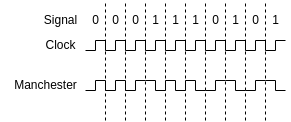

The diagram above was exported from draw.io. Its source (the exported page's mxGraphModel, read from the mxfile embedded in the PNG):
<mxGraphModel dx="1228" dy="253" grid="1" gridSize="10" guides="1" tooltips="1" connect="1" arrows="1" fold="1" page="1" pageScale="1" pageWidth="850" pageHeight="1100" math="0" shadow="0">
  <root>
    <mxCell id="0" />
    <mxCell id="1" parent="0" />
    <mxCell id="cc5U2h4997su2ZT0h2EG-3" value="" style="endArrow=none;html=1;rounded=0;" edge="1" parent="1">
      <mxGeometry width="50" height="50" relative="1" as="geometry">
        <mxPoint y="330" as="sourcePoint" />
        <mxPoint x="10" y="330" as="targetPoint" />
      </mxGeometry>
    </mxCell>
    <mxCell id="cc5U2h4997su2ZT0h2EG-4" value="" style="endArrow=none;html=1;rounded=0;" edge="1" parent="1">
      <mxGeometry width="50" height="50" relative="1" as="geometry">
        <mxPoint x="10" y="320" as="sourcePoint" />
        <mxPoint x="10" y="330" as="targetPoint" />
      </mxGeometry>
    </mxCell>
    <mxCell id="cc5U2h4997su2ZT0h2EG-5" value="" style="endArrow=none;html=1;rounded=0;" edge="1" parent="1">
      <mxGeometry width="50" height="50" relative="1" as="geometry">
        <mxPoint x="10" y="320" as="sourcePoint" />
        <mxPoint x="20" y="320" as="targetPoint" />
      </mxGeometry>
    </mxCell>
    <mxCell id="cc5U2h4997su2ZT0h2EG-11" value="" style="endArrow=none;html=1;rounded=0;" edge="1" parent="1">
      <mxGeometry width="50" height="50" relative="1" as="geometry">
        <mxPoint x="20" y="330" as="sourcePoint" />
        <mxPoint x="20" y="320" as="targetPoint" />
      </mxGeometry>
    </mxCell>
    <mxCell id="cc5U2h4997su2ZT0h2EG-12" value="" style="endArrow=none;html=1;rounded=0;" edge="1" parent="1">
      <mxGeometry width="50" height="50" relative="1" as="geometry">
        <mxPoint x="20" y="330" as="sourcePoint" />
        <mxPoint x="30" y="330" as="targetPoint" />
      </mxGeometry>
    </mxCell>
    <mxCell id="cc5U2h4997su2ZT0h2EG-13" value="" style="endArrow=none;html=1;rounded=0;" edge="1" parent="1">
      <mxGeometry width="50" height="50" relative="1" as="geometry">
        <mxPoint x="30" y="330" as="sourcePoint" />
        <mxPoint x="30" y="320" as="targetPoint" />
      </mxGeometry>
    </mxCell>
    <mxCell id="cc5U2h4997su2ZT0h2EG-14" value="" style="endArrow=none;html=1;rounded=0;" edge="1" parent="1">
      <mxGeometry width="50" height="50" relative="1" as="geometry">
        <mxPoint x="40" y="330" as="sourcePoint" />
        <mxPoint x="40" y="320" as="targetPoint" />
      </mxGeometry>
    </mxCell>
    <mxCell id="cc5U2h4997su2ZT0h2EG-15" value="" style="endArrow=none;html=1;rounded=0;" edge="1" parent="1">
      <mxGeometry width="50" height="50" relative="1" as="geometry">
        <mxPoint x="30" y="320" as="sourcePoint" />
        <mxPoint x="40" y="320" as="targetPoint" />
      </mxGeometry>
    </mxCell>
    <mxCell id="cc5U2h4997su2ZT0h2EG-16" value="" style="endArrow=none;html=1;rounded=0;" edge="1" parent="1">
      <mxGeometry width="50" height="50" relative="1" as="geometry">
        <mxPoint x="40" y="330" as="sourcePoint" />
        <mxPoint x="50" y="330" as="targetPoint" />
      </mxGeometry>
    </mxCell>
    <mxCell id="cc5U2h4997su2ZT0h2EG-17" value="" style="endArrow=none;html=1;rounded=0;" edge="1" parent="1">
      <mxGeometry width="50" height="50" relative="1" as="geometry">
        <mxPoint x="50" y="330" as="sourcePoint" />
        <mxPoint x="50" y="320" as="targetPoint" />
      </mxGeometry>
    </mxCell>
    <mxCell id="cc5U2h4997su2ZT0h2EG-18" value="" style="endArrow=none;html=1;rounded=0;" edge="1" parent="1">
      <mxGeometry width="50" height="50" relative="1" as="geometry">
        <mxPoint x="60" y="330" as="sourcePoint" />
        <mxPoint x="60" y="320" as="targetPoint" />
      </mxGeometry>
    </mxCell>
    <mxCell id="cc5U2h4997su2ZT0h2EG-19" value="" style="endArrow=none;html=1;rounded=0;" edge="1" parent="1">
      <mxGeometry width="50" height="50" relative="1" as="geometry">
        <mxPoint x="70" y="330" as="sourcePoint" />
        <mxPoint x="70" y="320" as="targetPoint" />
      </mxGeometry>
    </mxCell>
    <mxCell id="cc5U2h4997su2ZT0h2EG-20" value="" style="endArrow=none;html=1;rounded=0;" edge="1" parent="1">
      <mxGeometry width="50" height="50" relative="1" as="geometry">
        <mxPoint x="80" y="330" as="sourcePoint" />
        <mxPoint x="80" y="320" as="targetPoint" />
      </mxGeometry>
    </mxCell>
    <mxCell id="cc5U2h4997su2ZT0h2EG-21" value="" style="endArrow=none;html=1;rounded=0;" edge="1" parent="1">
      <mxGeometry width="50" height="50" relative="1" as="geometry">
        <mxPoint x="90" y="330" as="sourcePoint" />
        <mxPoint x="90" y="320" as="targetPoint" />
      </mxGeometry>
    </mxCell>
    <mxCell id="cc5U2h4997su2ZT0h2EG-22" value="" style="endArrow=none;html=1;rounded=0;" edge="1" parent="1">
      <mxGeometry width="50" height="50" relative="1" as="geometry">
        <mxPoint x="50" y="320" as="sourcePoint" />
        <mxPoint x="60" y="320" as="targetPoint" />
      </mxGeometry>
    </mxCell>
    <mxCell id="cc5U2h4997su2ZT0h2EG-23" value="" style="endArrow=none;html=1;rounded=0;" edge="1" parent="1">
      <mxGeometry width="50" height="50" relative="1" as="geometry">
        <mxPoint x="60" y="330" as="sourcePoint" />
        <mxPoint x="70" y="330" as="targetPoint" />
      </mxGeometry>
    </mxCell>
    <mxCell id="cc5U2h4997su2ZT0h2EG-24" value="" style="endArrow=none;html=1;rounded=0;" edge="1" parent="1">
      <mxGeometry width="50" height="50" relative="1" as="geometry">
        <mxPoint x="70" y="320" as="sourcePoint" />
        <mxPoint x="80" y="320" as="targetPoint" />
      </mxGeometry>
    </mxCell>
    <mxCell id="cc5U2h4997su2ZT0h2EG-25" value="" style="endArrow=none;html=1;rounded=0;" edge="1" parent="1">
      <mxGeometry width="50" height="50" relative="1" as="geometry">
        <mxPoint x="80" y="330" as="sourcePoint" />
        <mxPoint x="90" y="330" as="targetPoint" />
      </mxGeometry>
    </mxCell>
    <mxCell id="cc5U2h4997su2ZT0h2EG-26" value="" style="endArrow=none;html=1;rounded=0;" edge="1" parent="1">
      <mxGeometry width="50" height="50" relative="1" as="geometry">
        <mxPoint x="100" y="330" as="sourcePoint" />
        <mxPoint x="100" y="320" as="targetPoint" />
      </mxGeometry>
    </mxCell>
    <mxCell id="cc5U2h4997su2ZT0h2EG-27" value="" style="endArrow=none;html=1;rounded=0;" edge="1" parent="1">
      <mxGeometry width="50" height="50" relative="1" as="geometry">
        <mxPoint x="110" y="330" as="sourcePoint" />
        <mxPoint x="110" y="320" as="targetPoint" />
      </mxGeometry>
    </mxCell>
    <mxCell id="cc5U2h4997su2ZT0h2EG-28" value="" style="endArrow=none;html=1;rounded=0;" edge="1" parent="1">
      <mxGeometry width="50" height="50" relative="1" as="geometry">
        <mxPoint x="120" y="330" as="sourcePoint" />
        <mxPoint x="120" y="320" as="targetPoint" />
      </mxGeometry>
    </mxCell>
    <mxCell id="cc5U2h4997su2ZT0h2EG-29" value="" style="endArrow=none;html=1;rounded=0;" edge="1" parent="1">
      <mxGeometry width="50" height="50" relative="1" as="geometry">
        <mxPoint x="130" y="330" as="sourcePoint" />
        <mxPoint x="130" y="320" as="targetPoint" />
      </mxGeometry>
    </mxCell>
    <mxCell id="cc5U2h4997su2ZT0h2EG-30" value="" style="endArrow=none;html=1;rounded=0;" edge="1" parent="1">
      <mxGeometry width="50" height="50" relative="1" as="geometry">
        <mxPoint x="140" y="330" as="sourcePoint" />
        <mxPoint x="140" y="320" as="targetPoint" />
      </mxGeometry>
    </mxCell>
    <mxCell id="cc5U2h4997su2ZT0h2EG-31" value="" style="endArrow=none;html=1;rounded=0;" edge="1" parent="1">
      <mxGeometry width="50" height="50" relative="1" as="geometry">
        <mxPoint x="100" y="320" as="sourcePoint" />
        <mxPoint x="90" y="320" as="targetPoint" />
      </mxGeometry>
    </mxCell>
    <mxCell id="cc5U2h4997su2ZT0h2EG-32" value="" style="endArrow=none;html=1;rounded=0;" edge="1" parent="1">
      <mxGeometry width="50" height="50" relative="1" as="geometry">
        <mxPoint x="100" y="330" as="sourcePoint" />
        <mxPoint x="110" y="330" as="targetPoint" />
      </mxGeometry>
    </mxCell>
    <mxCell id="cc5U2h4997su2ZT0h2EG-33" value="" style="endArrow=none;html=1;rounded=0;" edge="1" parent="1">
      <mxGeometry width="50" height="50" relative="1" as="geometry">
        <mxPoint x="110" y="320" as="sourcePoint" />
        <mxPoint x="120" y="320" as="targetPoint" />
      </mxGeometry>
    </mxCell>
    <mxCell id="cc5U2h4997su2ZT0h2EG-34" value="" style="endArrow=none;html=1;rounded=0;" edge="1" parent="1">
      <mxGeometry width="50" height="50" relative="1" as="geometry">
        <mxPoint x="120" y="330" as="sourcePoint" />
        <mxPoint x="130" y="330" as="targetPoint" />
      </mxGeometry>
    </mxCell>
    <mxCell id="cc5U2h4997su2ZT0h2EG-35" value="" style="endArrow=none;html=1;rounded=0;" edge="1" parent="1">
      <mxGeometry width="50" height="50" relative="1" as="geometry">
        <mxPoint x="130" y="320" as="sourcePoint" />
        <mxPoint x="140" y="320" as="targetPoint" />
      </mxGeometry>
    </mxCell>
    <mxCell id="cc5U2h4997su2ZT0h2EG-36" value="" style="endArrow=none;html=1;rounded=0;" edge="1" parent="1">
      <mxGeometry width="50" height="50" relative="1" as="geometry">
        <mxPoint x="150" y="330" as="sourcePoint" />
        <mxPoint x="150" y="320" as="targetPoint" />
      </mxGeometry>
    </mxCell>
    <mxCell id="cc5U2h4997su2ZT0h2EG-37" value="" style="endArrow=none;html=1;rounded=0;" edge="1" parent="1">
      <mxGeometry width="50" height="50" relative="1" as="geometry">
        <mxPoint x="160" y="330" as="sourcePoint" />
        <mxPoint x="160" y="320" as="targetPoint" />
      </mxGeometry>
    </mxCell>
    <mxCell id="cc5U2h4997su2ZT0h2EG-38" value="" style="endArrow=none;html=1;rounded=0;" edge="1" parent="1">
      <mxGeometry width="50" height="50" relative="1" as="geometry">
        <mxPoint x="170" y="330" as="sourcePoint" />
        <mxPoint x="170" y="320" as="targetPoint" />
      </mxGeometry>
    </mxCell>
    <mxCell id="cc5U2h4997su2ZT0h2EG-40" value="" style="endArrow=none;html=1;rounded=0;" edge="1" parent="1">
      <mxGeometry width="50" height="50" relative="1" as="geometry">
        <mxPoint x="140" y="330" as="sourcePoint" />
        <mxPoint x="150" y="330" as="targetPoint" />
      </mxGeometry>
    </mxCell>
    <mxCell id="cc5U2h4997su2ZT0h2EG-41" value="" style="endArrow=none;html=1;rounded=0;" edge="1" parent="1">
      <mxGeometry width="50" height="50" relative="1" as="geometry">
        <mxPoint x="160" y="320" as="sourcePoint" />
        <mxPoint x="150" y="320" as="targetPoint" />
      </mxGeometry>
    </mxCell>
    <mxCell id="cc5U2h4997su2ZT0h2EG-42" value="" style="endArrow=none;html=1;rounded=0;" edge="1" parent="1">
      <mxGeometry width="50" height="50" relative="1" as="geometry">
        <mxPoint x="170" y="330" as="sourcePoint" />
        <mxPoint x="160" y="330" as="targetPoint" />
      </mxGeometry>
    </mxCell>
    <mxCell id="cc5U2h4997su2ZT0h2EG-44" value="" style="endArrow=none;dashed=1;html=1;rounded=0;" edge="1" parent="1">
      <mxGeometry width="50" height="50" relative="1" as="geometry">
        <mxPoint x="20" y="400" as="sourcePoint" />
        <mxPoint x="20" y="280" as="targetPoint" />
      </mxGeometry>
    </mxCell>
    <mxCell id="cc5U2h4997su2ZT0h2EG-45" value="" style="endArrow=none;dashed=1;html=1;rounded=0;" edge="1" parent="1">
      <mxGeometry width="50" height="50" relative="1" as="geometry">
        <mxPoint x="40" y="400" as="sourcePoint" />
        <mxPoint x="40" y="280" as="targetPoint" />
      </mxGeometry>
    </mxCell>
    <mxCell id="cc5U2h4997su2ZT0h2EG-46" value="" style="endArrow=none;dashed=1;html=1;rounded=0;" edge="1" parent="1">
      <mxGeometry width="50" height="50" relative="1" as="geometry">
        <mxPoint x="60" y="400" as="sourcePoint" />
        <mxPoint x="60" y="280" as="targetPoint" />
      </mxGeometry>
    </mxCell>
    <mxCell id="cc5U2h4997su2ZT0h2EG-47" value="" style="endArrow=none;dashed=1;html=1;rounded=0;" edge="1" parent="1">
      <mxGeometry width="50" height="50" relative="1" as="geometry">
        <mxPoint x="80" y="400" as="sourcePoint" />
        <mxPoint x="80" y="280" as="targetPoint" />
      </mxGeometry>
    </mxCell>
    <mxCell id="cc5U2h4997su2ZT0h2EG-48" value="" style="endArrow=none;dashed=1;html=1;rounded=0;" edge="1" parent="1">
      <mxGeometry width="50" height="50" relative="1" as="geometry">
        <mxPoint x="100" y="400" as="sourcePoint" />
        <mxPoint x="100" y="280" as="targetPoint" />
      </mxGeometry>
    </mxCell>
    <mxCell id="cc5U2h4997su2ZT0h2EG-49" value="" style="endArrow=none;dashed=1;html=1;rounded=0;" edge="1" parent="1">
      <mxGeometry width="50" height="50" relative="1" as="geometry">
        <mxPoint x="120" y="400" as="sourcePoint" />
        <mxPoint x="120" y="280" as="targetPoint" />
      </mxGeometry>
    </mxCell>
    <mxCell id="cc5U2h4997su2ZT0h2EG-50" value="" style="endArrow=none;dashed=1;html=1;rounded=0;" edge="1" parent="1">
      <mxGeometry width="50" height="50" relative="1" as="geometry">
        <mxPoint x="140" y="400" as="sourcePoint" />
        <mxPoint x="140" y="280" as="targetPoint" />
      </mxGeometry>
    </mxCell>
    <mxCell id="cc5U2h4997su2ZT0h2EG-51" value="" style="endArrow=none;dashed=1;html=1;rounded=0;" edge="1" parent="1">
      <mxGeometry width="50" height="50" relative="1" as="geometry">
        <mxPoint x="160" y="400" as="sourcePoint" />
        <mxPoint x="160" y="280" as="targetPoint" />
      </mxGeometry>
    </mxCell>
    <mxCell id="cc5U2h4997su2ZT0h2EG-52" value="" style="endArrow=none;dashed=1;html=1;rounded=0;" edge="1" parent="1">
      <mxGeometry width="50" height="50" relative="1" as="geometry">
        <mxPoint x="180" y="400" as="sourcePoint" />
        <mxPoint x="180" y="280" as="targetPoint" />
      </mxGeometry>
    </mxCell>
    <mxCell id="cc5U2h4997su2ZT0h2EG-53" value="" style="endArrow=none;html=1;rounded=0;" edge="1" parent="1">
      <mxGeometry width="50" height="50" relative="1" as="geometry">
        <mxPoint x="180" y="320" as="sourcePoint" />
        <mxPoint x="170" y="320" as="targetPoint" />
      </mxGeometry>
    </mxCell>
    <mxCell id="cc5U2h4997su2ZT0h2EG-54" value="" style="endArrow=none;html=1;rounded=0;" edge="1" parent="1">
      <mxGeometry width="50" height="50" relative="1" as="geometry">
        <mxPoint x="180" y="320" as="sourcePoint" />
        <mxPoint x="180" y="330" as="targetPoint" />
      </mxGeometry>
    </mxCell>
    <mxCell id="cc5U2h4997su2ZT0h2EG-55" value="" style="endArrow=none;html=1;rounded=0;" edge="1" parent="1">
      <mxGeometry width="50" height="50" relative="1" as="geometry">
        <mxPoint x="190" y="330" as="sourcePoint" />
        <mxPoint x="180" y="330" as="targetPoint" />
      </mxGeometry>
    </mxCell>
    <mxCell id="cc5U2h4997su2ZT0h2EG-56" value="" style="endArrow=none;html=1;rounded=0;" edge="1" parent="1">
      <mxGeometry width="50" height="50" relative="1" as="geometry">
        <mxPoint x="190" y="320" as="sourcePoint" />
        <mxPoint x="190" y="330" as="targetPoint" />
      </mxGeometry>
    </mxCell>
    <mxCell id="cc5U2h4997su2ZT0h2EG-57" value="" style="endArrow=none;html=1;rounded=0;" edge="1" parent="1">
      <mxGeometry width="50" height="50" relative="1" as="geometry">
        <mxPoint x="200" y="320" as="sourcePoint" />
        <mxPoint x="190" y="320" as="targetPoint" />
      </mxGeometry>
    </mxCell>
    <mxCell id="cc5U2h4997su2ZT0h2EG-67" value="0" style="text;html=1;align=center;verticalAlign=middle;resizable=0;points=[];autosize=1;strokeColor=none;fillColor=none;" vertex="1" parent="1">
      <mxGeometry x="15" y="285" width="30" height="30" as="geometry" />
    </mxCell>
    <mxCell id="cc5U2h4997su2ZT0h2EG-68" value="0" style="text;html=1;align=center;verticalAlign=middle;resizable=0;points=[];autosize=1;strokeColor=none;fillColor=none;rotation=0;" vertex="1" parent="1">
      <mxGeometry x="35" y="285" width="30" height="30" as="geometry" />
    </mxCell>
    <mxCell id="cc5U2h4997su2ZT0h2EG-69" value="1" style="text;html=1;align=center;verticalAlign=middle;resizable=0;points=[];autosize=1;strokeColor=none;fillColor=none;rotation=0;" vertex="1" parent="1">
      <mxGeometry x="55" y="285" width="30" height="30" as="geometry" />
    </mxCell>
    <mxCell id="cc5U2h4997su2ZT0h2EG-70" value="1" style="text;html=1;align=center;verticalAlign=middle;resizable=0;points=[];autosize=1;strokeColor=none;fillColor=none;rotation=0;" vertex="1" parent="1">
      <mxGeometry x="75" y="285" width="30" height="30" as="geometry" />
    </mxCell>
    <mxCell id="cc5U2h4997su2ZT0h2EG-72" value="1" style="text;html=1;align=center;verticalAlign=middle;resizable=0;points=[];autosize=1;strokeColor=none;fillColor=none;rotation=0;" vertex="1" parent="1">
      <mxGeometry x="95" y="285" width="30" height="30" as="geometry" />
    </mxCell>
    <mxCell id="cc5U2h4997su2ZT0h2EG-73" value="0" style="text;html=1;align=center;verticalAlign=middle;resizable=0;points=[];autosize=1;strokeColor=none;fillColor=none;rotation=0;" vertex="1" parent="1">
      <mxGeometry x="115" y="285" width="30" height="30" as="geometry" />
    </mxCell>
    <mxCell id="cc5U2h4997su2ZT0h2EG-75" value="0" style="text;html=1;align=center;verticalAlign=middle;resizable=0;points=[];autosize=1;strokeColor=none;fillColor=none;rotation=0;" vertex="1" parent="1">
      <mxGeometry x="155" y="285" width="30" height="30" as="geometry" />
    </mxCell>
    <mxCell id="cc5U2h4997su2ZT0h2EG-77" value="1" style="text;html=1;align=center;verticalAlign=middle;resizable=0;points=[];autosize=1;strokeColor=none;fillColor=none;rotation=0;" vertex="1" parent="1">
      <mxGeometry x="135" y="285" width="30" height="30" as="geometry" />
    </mxCell>
    <mxCell id="cc5U2h4997su2ZT0h2EG-78" value="1" style="text;html=1;align=center;verticalAlign=middle;resizable=0;points=[];autosize=1;strokeColor=none;fillColor=none;rotation=0;" vertex="1" parent="1">
      <mxGeometry x="175" y="285" width="30" height="30" as="geometry" />
    </mxCell>
    <mxCell id="cc5U2h4997su2ZT0h2EG-79" value="0" style="text;html=1;align=center;verticalAlign=middle;resizable=0;points=[];autosize=1;strokeColor=none;fillColor=none;rotation=0;" vertex="1" parent="1">
      <mxGeometry x="-5" y="285" width="30" height="30" as="geometry" />
    </mxCell>
    <mxCell id="cc5U2h4997su2ZT0h2EG-85" value="" style="endArrow=none;html=1;rounded=0;" edge="1" parent="1">
      <mxGeometry width="50" height="50" relative="1" as="geometry">
        <mxPoint y="370" as="sourcePoint" />
        <mxPoint x="10" y="370" as="targetPoint" />
      </mxGeometry>
    </mxCell>
    <mxCell id="cc5U2h4997su2ZT0h2EG-86" value="" style="endArrow=none;html=1;rounded=0;" edge="1" parent="1">
      <mxGeometry width="50" height="50" relative="1" as="geometry">
        <mxPoint x="20" y="370" as="sourcePoint" />
        <mxPoint x="30" y="370" as="targetPoint" />
      </mxGeometry>
    </mxCell>
    <mxCell id="cc5U2h4997su2ZT0h2EG-87" value="" style="endArrow=none;html=1;rounded=0;" edge="1" parent="1">
      <mxGeometry width="50" height="50" relative="1" as="geometry">
        <mxPoint x="50" y="370" as="sourcePoint" />
        <mxPoint x="40" y="370" as="targetPoint" />
      </mxGeometry>
    </mxCell>
    <mxCell id="cc5U2h4997su2ZT0h2EG-88" value="" style="endArrow=none;html=1;rounded=0;" edge="1" parent="1">
      <mxGeometry width="50" height="50" relative="1" as="geometry">
        <mxPoint x="10" y="360" as="sourcePoint" />
        <mxPoint x="20" y="360" as="targetPoint" />
      </mxGeometry>
    </mxCell>
    <mxCell id="cc5U2h4997su2ZT0h2EG-89" value="" style="endArrow=none;html=1;rounded=0;" edge="1" parent="1">
      <mxGeometry width="50" height="50" relative="1" as="geometry">
        <mxPoint x="30" y="360" as="sourcePoint" />
        <mxPoint x="40" y="360" as="targetPoint" />
      </mxGeometry>
    </mxCell>
    <mxCell id="cc5U2h4997su2ZT0h2EG-90" value="" style="endArrow=none;html=1;rounded=0;" edge="1" parent="1">
      <mxGeometry width="50" height="50" relative="1" as="geometry">
        <mxPoint x="50" y="360" as="sourcePoint" />
        <mxPoint x="50" y="370" as="targetPoint" />
      </mxGeometry>
    </mxCell>
    <mxCell id="cc5U2h4997su2ZT0h2EG-91" value="" style="endArrow=none;html=1;rounded=0;" edge="1" parent="1">
      <mxGeometry width="50" height="50" relative="1" as="geometry">
        <mxPoint x="50" y="360" as="sourcePoint" />
        <mxPoint x="60" y="360" as="targetPoint" />
      </mxGeometry>
    </mxCell>
    <mxCell id="cc5U2h4997su2ZT0h2EG-93" value="" style="endArrow=none;html=1;rounded=0;" edge="1" parent="1">
      <mxGeometry width="50" height="50" relative="1" as="geometry">
        <mxPoint x="10" y="360" as="sourcePoint" />
        <mxPoint x="10" y="370" as="targetPoint" />
      </mxGeometry>
    </mxCell>
    <mxCell id="cc5U2h4997su2ZT0h2EG-94" value="" style="endArrow=none;html=1;rounded=0;" edge="1" parent="1">
      <mxGeometry width="50" height="50" relative="1" as="geometry">
        <mxPoint x="30" y="370" as="sourcePoint" />
        <mxPoint x="30" y="360" as="targetPoint" />
      </mxGeometry>
    </mxCell>
    <mxCell id="cc5U2h4997su2ZT0h2EG-95" value="" style="endArrow=none;html=1;rounded=0;" edge="1" parent="1">
      <mxGeometry width="50" height="50" relative="1" as="geometry">
        <mxPoint x="40" y="370" as="sourcePoint" />
        <mxPoint x="40" y="360" as="targetPoint" />
      </mxGeometry>
    </mxCell>
    <mxCell id="cc5U2h4997su2ZT0h2EG-96" value="" style="endArrow=none;html=1;rounded=0;" edge="1" parent="1">
      <mxGeometry width="50" height="50" relative="1" as="geometry">
        <mxPoint x="20" y="360" as="sourcePoint" />
        <mxPoint x="20" y="370" as="targetPoint" />
      </mxGeometry>
    </mxCell>
    <mxCell id="cc5U2h4997su2ZT0h2EG-97" value="" style="endArrow=none;html=1;rounded=0;" edge="1" parent="1">
      <mxGeometry width="50" height="50" relative="1" as="geometry">
        <mxPoint x="60" y="360" as="sourcePoint" />
        <mxPoint x="70" y="360" as="targetPoint" />
      </mxGeometry>
    </mxCell>
    <mxCell id="cc5U2h4997su2ZT0h2EG-98" value="" style="endArrow=none;html=1;rounded=0;" edge="1" parent="1">
      <mxGeometry width="50" height="50" relative="1" as="geometry">
        <mxPoint x="70" y="360" as="sourcePoint" />
        <mxPoint x="70" y="370" as="targetPoint" />
      </mxGeometry>
    </mxCell>
    <mxCell id="cc5U2h4997su2ZT0h2EG-99" value="" style="endArrow=none;html=1;rounded=0;" edge="1" parent="1">
      <mxGeometry width="50" height="50" relative="1" as="geometry">
        <mxPoint x="80" y="370" as="sourcePoint" />
        <mxPoint x="70" y="370" as="targetPoint" />
      </mxGeometry>
    </mxCell>
    <mxCell id="cc5U2h4997su2ZT0h2EG-100" value="" style="endArrow=none;html=1;rounded=0;" edge="1" parent="1">
      <mxGeometry width="50" height="50" relative="1" as="geometry">
        <mxPoint x="80" y="360" as="sourcePoint" />
        <mxPoint x="80" y="370" as="targetPoint" />
      </mxGeometry>
    </mxCell>
    <mxCell id="cc5U2h4997su2ZT0h2EG-101" value="" style="endArrow=none;html=1;rounded=0;" edge="1" parent="1">
      <mxGeometry width="50" height="50" relative="1" as="geometry">
        <mxPoint x="80" y="360" as="sourcePoint" />
        <mxPoint x="90" y="360" as="targetPoint" />
      </mxGeometry>
    </mxCell>
    <mxCell id="cc5U2h4997su2ZT0h2EG-102" value="" style="endArrow=none;html=1;rounded=0;" edge="1" parent="1">
      <mxGeometry width="50" height="50" relative="1" as="geometry">
        <mxPoint x="90" y="360" as="sourcePoint" />
        <mxPoint x="90" y="370" as="targetPoint" />
      </mxGeometry>
    </mxCell>
    <mxCell id="cc5U2h4997su2ZT0h2EG-103" value="" style="endArrow=none;html=1;rounded=0;" edge="1" parent="1">
      <mxGeometry width="50" height="50" relative="1" as="geometry">
        <mxPoint x="100" y="370" as="sourcePoint" />
        <mxPoint x="90" y="370" as="targetPoint" />
      </mxGeometry>
    </mxCell>
    <mxCell id="cc5U2h4997su2ZT0h2EG-104" value="" style="endArrow=none;html=1;rounded=0;" edge="1" parent="1">
      <mxGeometry width="50" height="50" relative="1" as="geometry">
        <mxPoint x="100" y="370" as="sourcePoint" />
        <mxPoint x="100" y="360" as="targetPoint" />
      </mxGeometry>
    </mxCell>
    <mxCell id="cc5U2h4997su2ZT0h2EG-105" value="" style="endArrow=none;html=1;rounded=0;" edge="1" parent="1">
      <mxGeometry width="50" height="50" relative="1" as="geometry">
        <mxPoint x="110" y="360" as="sourcePoint" />
        <mxPoint x="100" y="360" as="targetPoint" />
      </mxGeometry>
    </mxCell>
    <mxCell id="cc5U2h4997su2ZT0h2EG-106" value="" style="endArrow=none;html=1;rounded=0;" edge="1" parent="1">
      <mxGeometry width="50" height="50" relative="1" as="geometry">
        <mxPoint x="110" y="370" as="sourcePoint" />
        <mxPoint x="110" y="360" as="targetPoint" />
      </mxGeometry>
    </mxCell>
    <mxCell id="cc5U2h4997su2ZT0h2EG-107" value="" style="endArrow=none;html=1;rounded=0;" edge="1" parent="1">
      <mxGeometry width="50" height="50" relative="1" as="geometry">
        <mxPoint x="110" y="370" as="sourcePoint" />
        <mxPoint x="120" y="370" as="targetPoint" />
      </mxGeometry>
    </mxCell>
    <mxCell id="cc5U2h4997su2ZT0h2EG-108" value="" style="endArrow=none;html=1;rounded=0;" edge="1" parent="1">
      <mxGeometry width="50" height="50" relative="1" as="geometry">
        <mxPoint x="120" y="370" as="sourcePoint" />
        <mxPoint x="130" y="370" as="targetPoint" />
      </mxGeometry>
    </mxCell>
    <mxCell id="cc5U2h4997su2ZT0h2EG-109" value="" style="endArrow=none;html=1;rounded=0;" edge="1" parent="1">
      <mxGeometry width="50" height="50" relative="1" as="geometry">
        <mxPoint x="130" y="370" as="sourcePoint" />
        <mxPoint x="130" y="360" as="targetPoint" />
      </mxGeometry>
    </mxCell>
    <mxCell id="cc5U2h4997su2ZT0h2EG-110" value="" style="endArrow=none;html=1;rounded=0;" edge="1" parent="1">
      <mxGeometry width="50" height="50" relative="1" as="geometry">
        <mxPoint x="140" y="360" as="sourcePoint" />
        <mxPoint x="130" y="360" as="targetPoint" />
      </mxGeometry>
    </mxCell>
    <mxCell id="cc5U2h4997su2ZT0h2EG-111" value="" style="endArrow=none;html=1;rounded=0;" edge="1" parent="1">
      <mxGeometry width="50" height="50" relative="1" as="geometry">
        <mxPoint x="150" y="360" as="sourcePoint" />
        <mxPoint x="140" y="360" as="targetPoint" />
      </mxGeometry>
    </mxCell>
    <mxCell id="cc5U2h4997su2ZT0h2EG-112" value="" style="endArrow=none;html=1;rounded=0;" edge="1" parent="1">
      <mxGeometry width="50" height="50" relative="1" as="geometry">
        <mxPoint x="150" y="370" as="sourcePoint" />
        <mxPoint x="150" y="360" as="targetPoint" />
      </mxGeometry>
    </mxCell>
    <mxCell id="cc5U2h4997su2ZT0h2EG-113" value="" style="endArrow=none;html=1;rounded=0;" edge="1" parent="1">
      <mxGeometry width="50" height="50" relative="1" as="geometry">
        <mxPoint x="150" y="370" as="sourcePoint" />
        <mxPoint x="160" y="370" as="targetPoint" />
      </mxGeometry>
    </mxCell>
    <mxCell id="cc5U2h4997su2ZT0h2EG-114" value="" style="endArrow=none;html=1;rounded=0;" edge="1" parent="1">
      <mxGeometry width="50" height="50" relative="1" as="geometry">
        <mxPoint x="160" y="370" as="sourcePoint" />
        <mxPoint x="170" y="370" as="targetPoint" />
      </mxGeometry>
    </mxCell>
    <mxCell id="cc5U2h4997su2ZT0h2EG-115" value="" style="endArrow=none;html=1;rounded=0;" edge="1" parent="1">
      <mxGeometry width="50" height="50" relative="1" as="geometry">
        <mxPoint x="170" y="370" as="sourcePoint" />
        <mxPoint x="170" y="360" as="targetPoint" />
      </mxGeometry>
    </mxCell>
    <mxCell id="cc5U2h4997su2ZT0h2EG-116" value="" style="endArrow=none;html=1;rounded=0;" edge="1" parent="1">
      <mxGeometry width="50" height="50" relative="1" as="geometry">
        <mxPoint x="180" y="360" as="sourcePoint" />
        <mxPoint x="170" y="360" as="targetPoint" />
      </mxGeometry>
    </mxCell>
    <mxCell id="cc5U2h4997su2ZT0h2EG-117" value="" style="endArrow=none;html=1;rounded=0;" edge="1" parent="1">
      <mxGeometry width="50" height="50" relative="1" as="geometry">
        <mxPoint x="190" y="360" as="sourcePoint" />
        <mxPoint x="180" y="360" as="targetPoint" />
      </mxGeometry>
    </mxCell>
    <mxCell id="cc5U2h4997su2ZT0h2EG-118" value="" style="endArrow=none;html=1;rounded=0;" edge="1" parent="1">
      <mxGeometry width="50" height="50" relative="1" as="geometry">
        <mxPoint x="190" y="370" as="sourcePoint" />
        <mxPoint x="190" y="360" as="targetPoint" />
      </mxGeometry>
    </mxCell>
    <mxCell id="cc5U2h4997su2ZT0h2EG-119" value="" style="endArrow=none;html=1;rounded=0;" edge="1" parent="1">
      <mxGeometry width="50" height="50" relative="1" as="geometry">
        <mxPoint x="190" y="370" as="sourcePoint" />
        <mxPoint x="200" y="370" as="targetPoint" />
      </mxGeometry>
    </mxCell>
    <mxCell id="cc5U2h4997su2ZT0h2EG-120" value="Signal" style="text;html=1;align=center;verticalAlign=middle;resizable=0;points=[];autosize=1;strokeColor=none;fillColor=none;" vertex="1" parent="1">
      <mxGeometry x="-55" y="285" width="60" height="30" as="geometry" />
    </mxCell>
    <mxCell id="cc5U2h4997su2ZT0h2EG-122" value="Clock" style="text;html=1;align=center;verticalAlign=middle;resizable=0;points=[];autosize=1;strokeColor=none;fillColor=none;" vertex="1" parent="1">
      <mxGeometry x="-50" y="310" width="50" height="30" as="geometry" />
    </mxCell>
    <mxCell id="cc5U2h4997su2ZT0h2EG-123" value="Manchester" style="text;html=1;align=center;verticalAlign=middle;resizable=0;points=[];autosize=1;strokeColor=none;fillColor=none;" vertex="1" parent="1">
      <mxGeometry x="-85" y="350" width="90" height="30" as="geometry" />
    </mxCell>
  </root>
</mxGraphModel>